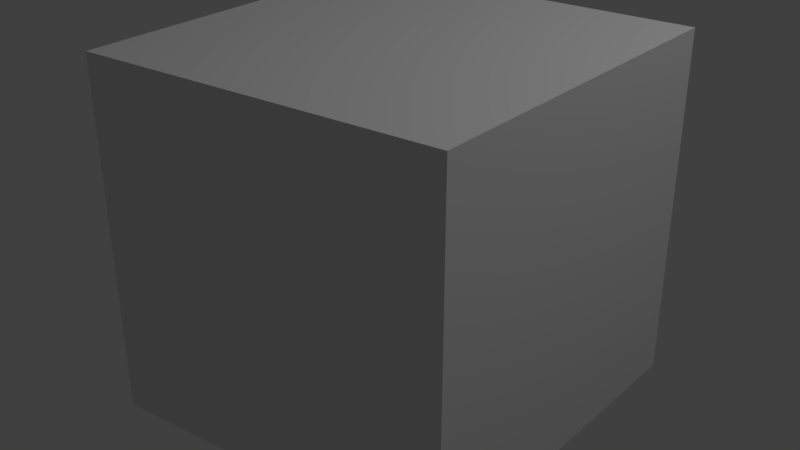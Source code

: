 # Source: box.blend  (saved by Blender 2.79.0; exported with 4.5.12 LTS)
import bpy
from mathutils import Matrix  # noqa: F401  (used for matrix-valued properties, if any)

bpy.ops.wm.read_factory_settings(use_empty=True)
scene = bpy.context.scene
scene.name = 'Scene'

# ---- collections
col_collection_1 = bpy.data.collections.new('Collection 1'); scene.collection.children.link(col_collection_1)

# ---- materials (node trees are filled in below, after node groups)
mat_material_002 = bpy.data.materials.new('Material_002')
mat_material_002.alpha_threshold = 0.0
mat_material_002.use_transparent_shadow = False
mat_material_002.preview_render_type = 'CUBE'
mat_material_002.specular_color = (0.5, 0.5, 0.5)
mat_material_002.roughness = 0.5

# ---- material node trees

# ---- world
world_world = bpy.data.worlds.new('World'); scene.world = world_world
world_world.color = (0.05088, 0.05088, 0.05088)
world_world.use_sun_shadow = False
world_world.sun_shadow_jitter_overblur = 0.0
world_world.cycles.sampling_method = 'MANUAL'

# ---- lights
light_lamp_001 = bpy.data.lights.new('Lamp.001', 'POINT')
light_lamp_001.transmission_factor = 0.0
light_lamp_001.cutoff_distance = 30.0
light_lamp_001.energy = 100.0
light_lamp_001.shadow_buffer_clip_start = 1.001
light_lamp_001.shadow_soft_size = 0.1
light_lamp_001.shadow_maximum_resolution = 0.006
light_lamp_001.use_absolute_resolution = True
light_lamp = bpy.data.lights.new('Lamp', 'POINT')
light_lamp.transmission_factor = 0.0
light_lamp.cutoff_distance = 30.0
light_lamp.energy = 100.0
light_lamp.shadow_buffer_clip_start = 1.001
light_lamp.shadow_soft_size = 0.1
light_lamp.shadow_maximum_resolution = 0.006
light_lamp.use_absolute_resolution = True

# ---- meshes
me_cube_001 = bpy.data.meshes.new('Cube.001')
me_cube_001.from_pydata([(-1.0, -1.0, -1.0), (-1.0, -1.0, 1.0), (-1.0, 1.0, -1.0), (-1.0, 1.0, 1.0), (0.9969, -0.8483, -1.002), (0.9969, -0.8483, 0.998), (0.9969, 1.152, -1.002), (0.9969, 1.152, 0.998)], [], [(1, 2, 0), (3, 6, 2), (7, 4, 6), (5, 0, 4), (6, 0, 2), (3, 5, 7), (1, 3, 2), (3, 7, 6), (7, 5, 4), (5, 1, 0), (6, 4, 0), (3, 1, 5)])
_uv = me_cube_001.uv_layers.new(name='UVMap')
_uv.uv.foreach_set('vector', [0.0, 0.0, -0.003906, 1.004, 1.0, 1.0, 0.9922, 0.9922, 0.009766, 0.0, 1.0, 0.007812, 0.9922, 0.9961, 0.009766, 0.009766, 0.9961, 0.007812, 0.0, 0.0, 1.0, 0.0, 1.0, 1.0, 0.0, 0.0, 1.0, 0.0, 1.0, 1.0, 0.0, 0.0, 0.007812, 1.004, 1.0, 1.0, 0.0, 0.0, 1.0, 0.0, 1.0, 1.0, 0.9922, 0.9922, 0.003906, 0.9922, 0.009766, 0.0, 0.9922, 0.9961, 0.007812, 1.0, 0.009766, 0.009766, 0.0, 0.0, 1.0, 0.0, 1.0, 1.0, 0.0, 0.0, 0.007812, 1.004, 1.0, 1.0, 0.0, 0.0, 1.0, 0.0, 1.0, 1.0])
_ca = me_cube_001.color_attributes.new('Col', 'BYTE_COLOR', 'CORNER')
_ca.data.foreach_set('color', [1.0, 1.0, 1.0, 1.0, 1.0, 1.0, 1.0, 1.0, 1.0, 1.0, 1.0, 1.0, 1.0, 1.0, 1.0, 1.0, 1.0, 1.0, 1.0, 1.0, 1.0, 1.0, 1.0, 1.0, 0.02843, 0.02217, 1.0, 1.0, 1.0, 0.9301, 0.002125, 1.0, 1.0, 0.007499, 0.8714, 1.0, 0.005182, 1.0, 0.7084, 1.0, 1.0, 0.2874, 0.0, 1.0, 1.0, 0.9301, 0.002125, 1.0, 1.0, 1.0, 1.0, 1.0, 1.0, 1.0, 1.0, 1.0, 1.0, 1.0, 1.0, 1.0, 1.0, 0.006512, 0.0009106, 1.0, 0.005182, 1.0, 0.7084, 1.0, 0.02843, 0.02217, 1.0, 1.0, 1.0, 1.0, 1.0, 1.0, 1.0, 1.0, 1.0, 1.0, 1.0, 1.0, 1.0, 1.0, 1.0, 1.0, 1.0, 1.0, 1.0, 1.0, 1.0, 1.0, 1.0, 1.0, 1.0, 1.0, 0.02843, 0.02217, 1.0, 1.0, 0.005182, 1.0, 0.7084, 1.0, 1.0, 0.9301, 0.002125, 1.0, 0.005182, 1.0, 0.7084, 1.0, 0.02519, 1.0, 0.0006071, 1.0, 1.0, 0.2874, 0.0, 1.0, 1.0, 1.0, 1.0, 1.0, 1.0, 0.9301, 0.002125, 1.0, 1.0, 1.0, 1.0, 1.0, 1.0, 0.006512, 0.0009106, 1.0, 0.02519, 1.0, 0.0006071, 1.0, 0.005182, 1.0, 0.7084, 1.0])
me_cube_001.materials.append(mat_material_002)
me_cube_001.use_remesh_preserve_volume = False
me_cube_001.use_remesh_preserve_attributes = False
me_cube_001.use_mirror_vertex_groups = False
me_cube_001.update()

# ---- objects
ob_cube = bpy.data.objects.new('Cube', me_cube_001)
ob_lamp_001 = bpy.data.objects.new('Lamp.001', light_lamp_001)
ob_lamp = bpy.data.objects.new('Lamp', light_lamp)

# ---- transforms, parenting, visibility, modifiers, constraints
ob_cube.location = (1.0, -0.4514, 0.5092)
ob_cube.lineart.crease_threshold = 0.0
ob_lamp_001.location = (4.076, 1.005, 5.904)
ob_lamp_001.rotation_euler = (0.6503, 0.05522, 1.866)
ob_lamp_001.lineart.crease_threshold = 0.0
ob_lamp.location = (4.076, 1.005, 5.904)
ob_lamp.rotation_euler = (0.6503, 0.05522, 1.866)
ob_lamp.lock_rotations_4d = False
ob_lamp.empty_display_type = 'ARROWS'
ob_lamp.color = (0.0, 0.0, 0.0, 0.0)
ob_lamp.lineart.crease_threshold = 0.0

# ---- collection membership
col_collection_1.objects.link(ob_cube)
col_collection_1.objects.link(ob_lamp_001)
col_collection_1.objects.link(ob_lamp)

# ---- scene / render settings (as saved in the file)
scene.frame_start = 1; scene.frame_end = 250; scene.frame_set(1)
scene.render.engine = 'BLENDER_EEVEE_NEXT'
scene.render.resolution_percentage = 50
scene.render.dither_intensity = 0.0
scene.cycles.use_denoising = False
scene.cycles.samples = 128
scene.cycles.sampling_pattern = 'TABULATED_SOBOL'
scene.cycles.use_adaptive_sampling = False
scene.cycles.use_light_tree = False
scene.cycles.blur_glossy = 0.0
scene.cycles.sample_clamp_indirect = 0.0
scene.view_settings.view_transform = 'Standard'
bpy.context.view_layer.update()

# ---- added for rendering (the .blend has no active camera): camera
cam_auto = bpy.data.cameras.new('AutoCamera')
cam_auto.lens = 50.0
cam_auto.sensor_width = 36.0
cam_auto.clip_end = 1000.0
ob_auto_camera = bpy.data.objects.new('AutoCamera', cam_auto)
scene.collection.objects.link(ob_auto_camera)
ob_auto_camera.location = (4.28607, -4.3206, 3.1382)
ob_auto_camera.rotation_euler = (1.09748, -7.21219e-08, 0.694738)
scene.camera = ob_auto_camera
bpy.context.view_layer.update()
